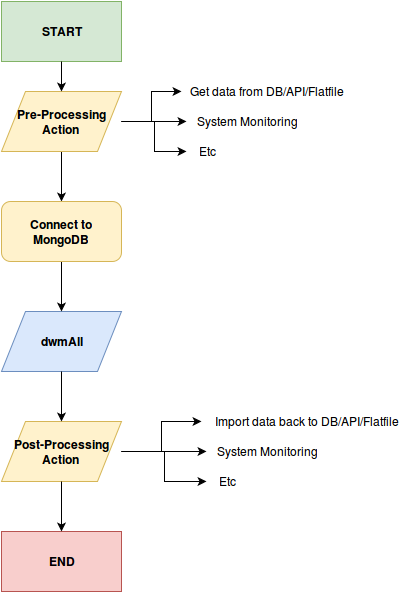

The diagram above was exported from draw.io. Its source (the exported page's mxGraphModel, read from the mxfile embedded in the PNG):
<mxGraphModel dx="1303" dy="734" grid="1" gridSize="10" guides="1" tooltips="1" connect="1" arrows="1" fold="1" page="1" pageScale="1" pageWidth="850" pageHeight="1100" background="#ffffff" math="0" shadow="0">
  <root>
    <mxCell id="0" />
    <mxCell id="1" parent="0" />
    <mxCell id="4b330f6603de4fdf-1" value="&lt;b&gt;START&lt;/b&gt;" style="whiteSpace=wrap;html=1;fillColor=#d5e8d4;strokeColor=#82b366;" vertex="1" parent="1">
      <mxGeometry x="150" y="130" width="120" height="60" as="geometry" />
    </mxCell>
    <mxCell id="fd17c71572dac0b-2" style="edgeStyle=orthogonalEdgeStyle;rounded=0;html=1;exitX=0.5;exitY=1;entryX=0.5;entryY=0;jettySize=auto;orthogonalLoop=1;" edge="1" parent="1" source="4b330f6603de4fdf-3" target="fd17c71572dac0b-1">
      <mxGeometry relative="1" as="geometry" />
    </mxCell>
    <mxCell id="4b330f6603de4fdf-3" value="&lt;b&gt;Pre-Processing Action&lt;br&gt;&lt;/b&gt;" style="shape=parallelogram;whiteSpace=wrap;html=1;fillColor=#fff2cc;strokeColor=#d6b656;" vertex="1" parent="1">
      <mxGeometry x="150" y="220" width="120" height="60" as="geometry" />
    </mxCell>
    <mxCell id="4b330f6603de4fdf-4" value="Get data from DB/API/Flatfile&lt;br&gt;" style="text;html=1;strokeColor=none;fillColor=none;align=center;verticalAlign=middle;whiteSpace=wrap;" vertex="1" parent="1">
      <mxGeometry x="330" y="210" width="170" height="20" as="geometry" />
    </mxCell>
    <mxCell id="4b330f6603de4fdf-5" value="System Monitoring&lt;br&gt;" style="text;html=1;strokeColor=none;fillColor=none;align=center;verticalAlign=middle;whiteSpace=wrap;" vertex="1" parent="1">
      <mxGeometry x="335" y="240" width="120" height="20" as="geometry" />
    </mxCell>
    <mxCell id="4b330f6603de4fdf-6" value="Etc" style="text;html=1;strokeColor=none;fillColor=none;align=center;verticalAlign=middle;whiteSpace=wrap;" vertex="1" parent="1">
      <mxGeometry x="335" y="270" width="40" height="20" as="geometry" />
    </mxCell>
    <mxCell id="4b330f6603de4fdf-7" style="edgeStyle=orthogonalEdgeStyle;rounded=0;html=1;exitX=1;exitY=0.5;entryX=0;entryY=0.5;jettySize=auto;orthogonalLoop=1;" edge="1" parent="1" source="4b330f6603de4fdf-3" target="4b330f6603de4fdf-4">
      <mxGeometry relative="1" as="geometry" />
    </mxCell>
    <mxCell id="4b330f6603de4fdf-8" style="edgeStyle=orthogonalEdgeStyle;rounded=0;html=1;exitX=1;exitY=0.5;entryX=0;entryY=0.5;jettySize=auto;orthogonalLoop=1;" edge="1" parent="1" source="4b330f6603de4fdf-3" target="4b330f6603de4fdf-5">
      <mxGeometry relative="1" as="geometry" />
    </mxCell>
    <mxCell id="4b330f6603de4fdf-9" style="edgeStyle=orthogonalEdgeStyle;rounded=0;html=1;exitX=1;exitY=0.5;entryX=0;entryY=0.5;jettySize=auto;orthogonalLoop=1;" edge="1" parent="1" source="4b330f6603de4fdf-3" target="4b330f6603de4fdf-6">
      <mxGeometry relative="1" as="geometry" />
    </mxCell>
    <mxCell id="4b330f6603de4fdf-10" value="dwmAll" style="shape=parallelogram;whiteSpace=wrap;html=1;fillColor=#dae8fc;strokeColor=#6c8ebf;fontStyle=1" vertex="1" parent="1">
      <mxGeometry x="150" y="440" width="120" height="60" as="geometry" />
    </mxCell>
    <mxCell id="4b330f6603de4fdf-11" style="edgeStyle=orthogonalEdgeStyle;rounded=0;html=1;exitX=0.5;exitY=1;entryX=0.5;entryY=0;jettySize=auto;orthogonalLoop=1;" edge="1" parent="1" source="4b330f6603de4fdf-1" target="4b330f6603de4fdf-3">
      <mxGeometry relative="1" as="geometry" />
    </mxCell>
    <mxCell id="4b330f6603de4fdf-13" value="&lt;b&gt;Post-Processing Action&lt;br&gt;&lt;/b&gt;" style="shape=parallelogram;whiteSpace=wrap;html=1;fillColor=#fff2cc;strokeColor=#d6b656;" vertex="1" parent="1">
      <mxGeometry x="150" y="550" width="120" height="60" as="geometry" />
    </mxCell>
    <mxCell id="4b330f6603de4fdf-14" style="edgeStyle=orthogonalEdgeStyle;rounded=0;html=1;exitX=1;exitY=0.5;entryX=0;entryY=0.5;jettySize=auto;orthogonalLoop=1;" edge="1" parent="1" source="4b330f6603de4fdf-13" target="4b330f6603de4fdf-17">
      <mxGeometry x="290" y="550" as="geometry">
        <mxPoint x="290" y="570" as="sourcePoint" />
        <Array as="points">
          <mxPoint x="310" y="580" />
          <mxPoint x="310" y="550" />
        </Array>
      </mxGeometry>
    </mxCell>
    <mxCell id="4b330f6603de4fdf-15" style="edgeStyle=orthogonalEdgeStyle;rounded=0;html=1;exitX=1;exitY=0.5;entryX=0;entryY=0.5;jettySize=auto;orthogonalLoop=1;" edge="1" parent="1" source="4b330f6603de4fdf-13" target="4b330f6603de4fdf-18">
      <mxGeometry x="290" y="570" as="geometry">
        <mxPoint x="290" y="570" as="sourcePoint" />
        <Array as="points" />
      </mxGeometry>
    </mxCell>
    <mxCell id="4b330f6603de4fdf-16" style="edgeStyle=orthogonalEdgeStyle;rounded=0;html=1;exitX=1;exitY=0.5;entryX=0;entryY=0.5;jettySize=auto;orthogonalLoop=1;" edge="1" parent="1" source="4b330f6603de4fdf-13" target="4b330f6603de4fdf-19">
      <mxGeometry x="290" y="570" as="geometry">
        <mxPoint x="290" y="570" as="sourcePoint" />
        <Array as="points">
          <mxPoint x="313" y="580" />
          <mxPoint x="313" y="610" />
        </Array>
      </mxGeometry>
    </mxCell>
    <mxCell id="4b330f6603de4fdf-17" value="Import data back to DB/API/Flatfile&lt;br&gt;" style="text;html=1;strokeColor=none;fillColor=none;align=center;verticalAlign=middle;whiteSpace=wrap;" vertex="1" parent="1">
      <mxGeometry x="350" y="540" width="210" height="20" as="geometry" />
    </mxCell>
    <mxCell id="4b330f6603de4fdf-18" value="System Monitoring&lt;br&gt;" style="text;html=1;strokeColor=none;fillColor=none;align=center;verticalAlign=middle;whiteSpace=wrap;" vertex="1" parent="1">
      <mxGeometry x="355" y="570" width="120" height="20" as="geometry" />
    </mxCell>
    <mxCell id="4b330f6603de4fdf-19" value="Etc" style="text;html=1;strokeColor=none;fillColor=none;align=center;verticalAlign=middle;whiteSpace=wrap;" vertex="1" parent="1">
      <mxGeometry x="355" y="600" width="40" height="20" as="geometry" />
    </mxCell>
    <mxCell id="4b330f6603de4fdf-20" style="edgeStyle=orthogonalEdgeStyle;rounded=0;html=1;exitX=0.5;exitY=1;entryX=0.5;entryY=0;jettySize=auto;orthogonalLoop=1;" edge="1" parent="1" source="4b330f6603de4fdf-10" target="4b330f6603de4fdf-13">
      <mxGeometry relative="1" as="geometry" />
    </mxCell>
    <mxCell id="4b330f6603de4fdf-21" value="END" style="whiteSpace=wrap;html=1;fillColor=#f8cecc;strokeColor=#b85450;fontStyle=1" vertex="1" parent="1">
      <mxGeometry x="150" y="660" width="120" height="60" as="geometry" />
    </mxCell>
    <mxCell id="4b330f6603de4fdf-22" style="edgeStyle=orthogonalEdgeStyle;rounded=0;html=1;exitX=0.5;exitY=1;entryX=0.5;entryY=0;jettySize=auto;orthogonalLoop=1;" edge="1" parent="1" source="4b330f6603de4fdf-13" target="4b330f6603de4fdf-21">
      <mxGeometry relative="1" as="geometry" />
    </mxCell>
    <mxCell id="fd17c71572dac0b-3" style="edgeStyle=orthogonalEdgeStyle;rounded=0;html=1;exitX=0.5;exitY=1;entryX=0.5;entryY=0;jettySize=auto;orthogonalLoop=1;" edge="1" parent="1" source="fd17c71572dac0b-1" target="4b330f6603de4fdf-10">
      <mxGeometry relative="1" as="geometry" />
    </mxCell>
    <mxCell id="fd17c71572dac0b-1" value="Connect to MongoDB&lt;br&gt;" style="rounded=1;whiteSpace=wrap;html=1;fontStyle=1;fillColor=#fff2cc;strokeColor=#d6b656;" vertex="1" parent="1">
      <mxGeometry x="150" y="330" width="120" height="60" as="geometry" />
    </mxCell>
  </root>
</mxGraphModel>